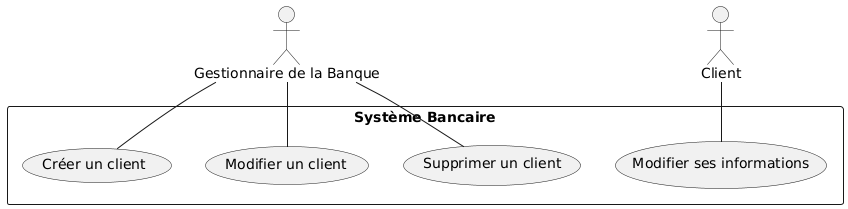

The diagram above was rendered by PlantUML. Its source (embedded in the PNG):
@startuml
actor "Gestionnaire de la Banque" as Gestionnaire
actor Client

rectangle "Système Bancaire" {
    Gestionnaire -- (Créer un client)
    Gestionnaire -- (Modifier un client)
    Gestionnaire -- (Supprimer un client)
    
    Client -- (Modifier ses informations)
}
@enduml